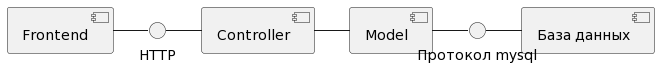

The diagram above was rendered by PlantUML. Its source (embedded in the PNG):
@startuml
skinparam monochrome true

component [Frontend] as Frontend
component [Controller] as Controller
component [Model] as Model
component [База данных] as bd

() "HTTP" as http
() "Протокол mysql" as mysql

Frontend - http
http - Controller
Controller - Model
Model - mysql
mysql - bd
@enduml